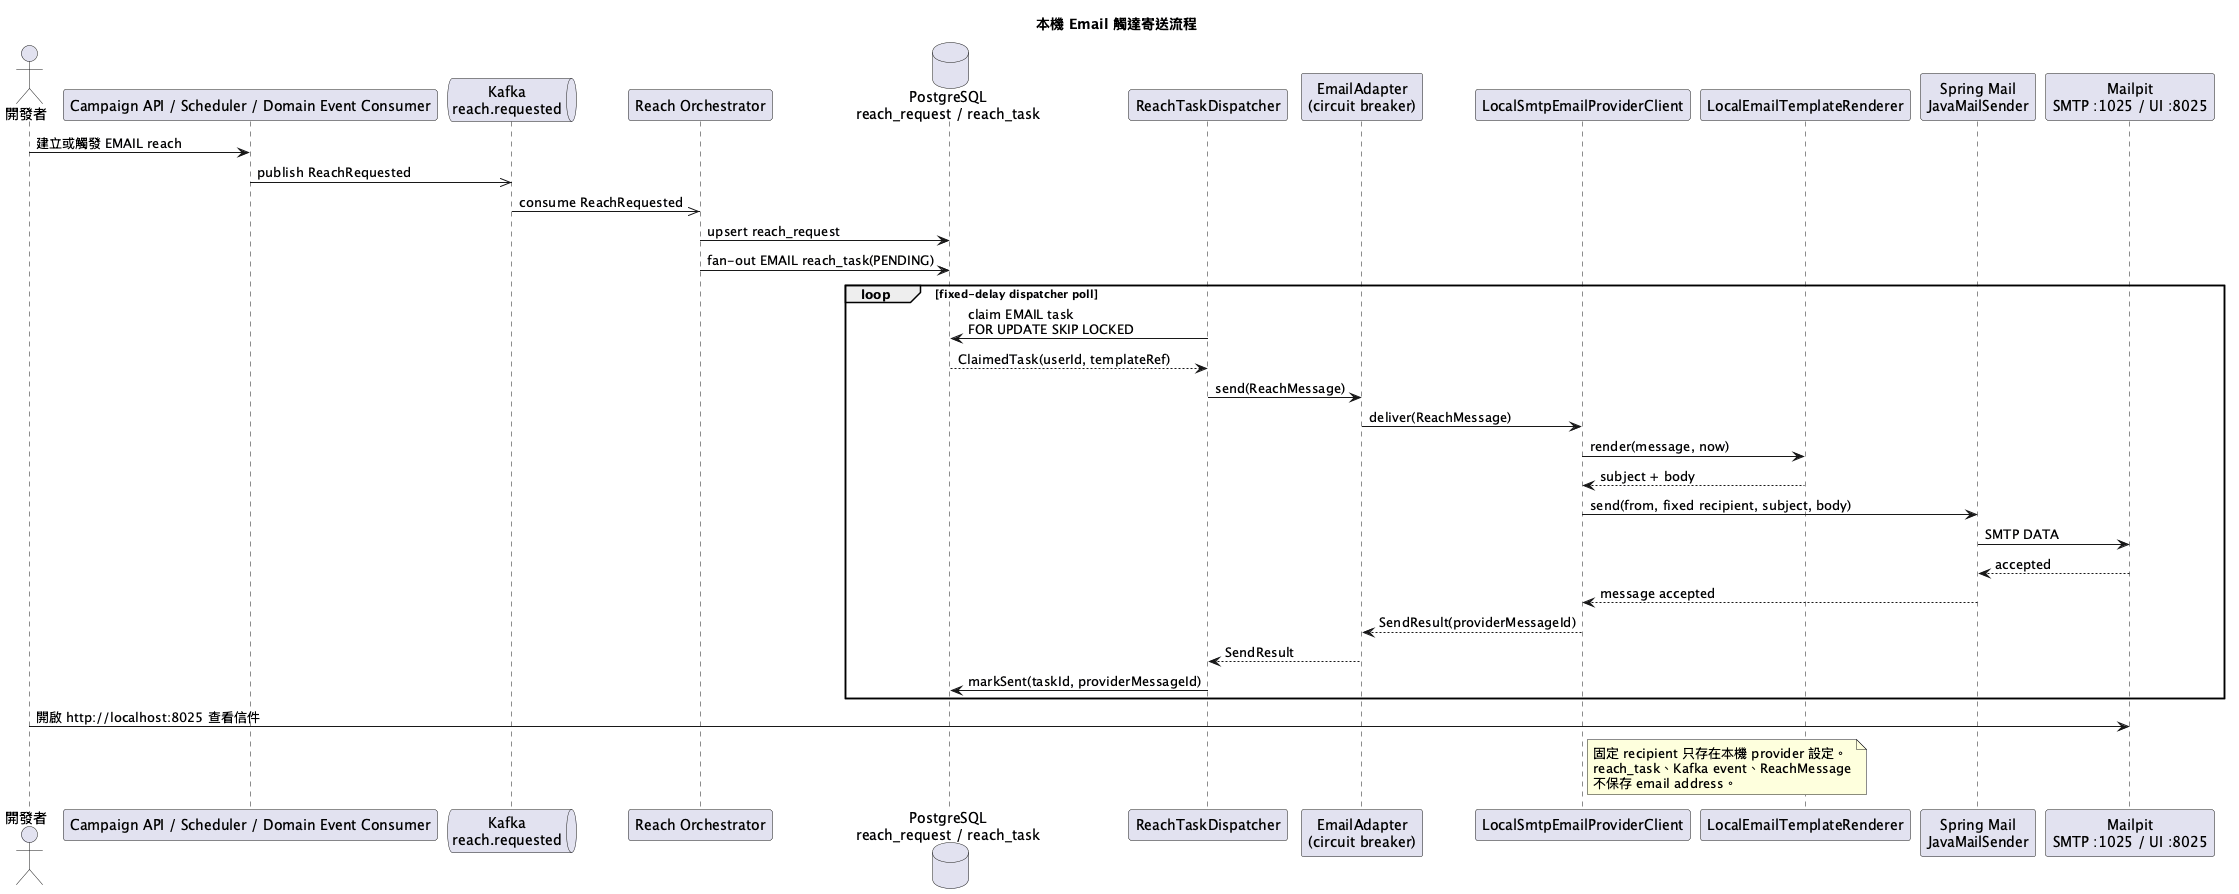

The diagram above was rendered by PlantUML. Its source (embedded in the PNG):
@startuml
title 本機 Email 觸達寄送流程

actor "開發者" as Dev
participant "Campaign API / Scheduler / Domain Event Consumer" as Campaign
queue "Kafka\nreach.requested" as Kafka
participant "Reach Orchestrator" as Orchestrator
database "PostgreSQL\nreach_request / reach_task" as DB
participant "ReachTaskDispatcher" as Dispatcher
participant "EmailAdapter\n(circuit breaker)" as Adapter
participant "LocalSmtpEmailProviderClient" as Provider
participant "LocalEmailTemplateRenderer" as Renderer
participant "Spring Mail\nJavaMailSender" as MailSender
participant "Mailpit\nSMTP :1025 / UI :8025" as Mailpit

Dev -> Campaign: 建立或觸發 EMAIL reach
Campaign ->> Kafka: publish ReachRequested
Kafka ->> Orchestrator: consume ReachRequested
Orchestrator -> DB: upsert reach_request
Orchestrator -> DB: fan-out EMAIL reach_task(PENDING)

loop fixed-delay dispatcher poll
    Dispatcher -> DB: claim EMAIL task\nFOR UPDATE SKIP LOCKED
    DB --> Dispatcher: ClaimedTask(userId, templateRef)
    Dispatcher -> Adapter: send(ReachMessage)
    Adapter -> Provider: deliver(ReachMessage)
    Provider -> Renderer: render(message, now)
    Renderer --> Provider: subject + body
    Provider -> MailSender: send(from, fixed recipient, subject, body)
    MailSender -> Mailpit: SMTP DATA
    Mailpit --> MailSender: accepted
    MailSender --> Provider: message accepted
    Provider --> Adapter: SendResult(providerMessageId)
    Adapter --> Dispatcher: SendResult
    Dispatcher -> DB: markSent(taskId, providerMessageId)
end

Dev -> Mailpit: 開啟 http://localhost:8025 查看信件

note right of Provider
  固定 recipient 只存在本機 provider 設定。
  reach_task、Kafka event、ReachMessage
  不保存 email address。
end note

@enduml